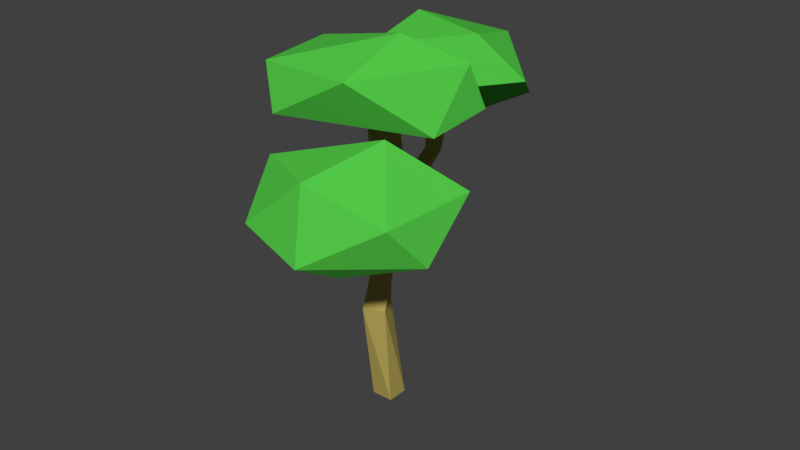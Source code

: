 # Source: MapleTree_4.blend  (saved by Blender 2.79.0; exported with 4.5.12 LTS)
import bpy
from mathutils import Matrix  # noqa: F401  (used for matrix-valued properties, if any)

bpy.ops.wm.read_factory_settings(use_empty=True)
scene = bpy.context.scene
scene.name = 'Scene'

# ---- collections
col_collection_1 = bpy.data.collections.new('Collection 1'); scene.collection.children.link(col_collection_1)

# ---- materials (node trees are filled in below, after node groups)
mat_secondary = bpy.data.materials.new('Secondary')
mat_secondary.alpha_threshold = 0.0
mat_secondary.use_transparent_shadow = False
mat_secondary.diffuse_color = (0.08563, 0.5705, 0.06252, 1.0)
mat_secondary.roughness = 0.5
mat_primairy = bpy.data.materials.new('Primairy')
mat_primairy.alpha_threshold = 0.0
mat_primairy.use_transparent_shadow = False
mat_primairy.diffuse_color = (0.477, 0.3853, 0.1019, 1.0)
mat_primairy.roughness = 0.5
mat_primairy.line_color = (0.0, 0.0, 0.0, 1.0)

# ---- material node trees

# ---- world
world_world = bpy.data.worlds.new('World'); scene.world = world_world
world_world.color = (0.05088, 0.05088, 0.05088)
world_world.use_sun_shadow = False
world_world.sun_shadow_jitter_overblur = 0.0
world_world.cycles.sampling_method = 'MANUAL'

# ---- meshes
me_icosphere = bpy.data.meshes.new('Icosphere')
me_icosphere.from_pydata([(0.2206, -0.2367, -0.3179), (0.3025, -0.6007, -0.1829), (-0.2077, -0.7171, -0.06435), (-0.5381, -0.07338, -0.1357), (-0.07204, 0.6063, -0.3288), (0.452, 0.3524, -0.2593), (0.1446, -0.4488, 0.3191), (-0.422, -0.3915, 0.3036), (-0.2582, 0.5751, 0.2182), (0.1591, 0.6728, 0.1655), (0.5145, -0.02079, 0.09954), (0.005357, 0.2767, 0.489)], [], [(0, 1, 2), (1, 0, 5), (0, 2, 3), (0, 3, 4), (0, 4, 5), (1, 5, 10), (2, 1, 6), (3, 2, 7), (4, 3, 8), (5, 4, 9), (1, 10, 6), (2, 6, 7), (3, 7, 8), (4, 8, 9), (5, 9, 10), (6, 10, 11), (7, 6, 11), (8, 7, 11), (9, 8, 11), (10, 9, 11)])
me_icosphere.materials.append(mat_secondary)
me_icosphere.use_remesh_preserve_volume = False
me_icosphere.use_remesh_preserve_attributes = False
me_icosphere.use_mirror_vertex_groups = False
me_icosphere.update()
me_cube = bpy.data.meshes.new('Cube')
me_cube.from_pydata([(0.09348, 0.09348, 0.0), (0.09348, -0.09348, 0.0), (-0.09348, -0.09348, 0.0), (-0.09348, 0.09348, 0.0), (0.04527, -0.02355, 0.9348), (0.1242, -0.193, 0.9348), (-0.04527, -0.272, 0.9348), (-0.1242, -0.1025, 0.9348), (0.02205, 0.0252, 1.615), (0.1855, -0.0656, 1.615), (0.09468, -0.229, 1.615), (-0.06875, -0.1382, 1.615), (-0.126, 0.1453, 2.159), (0.05887, 0.1177, 2.159), (0.03122, -0.06724, 2.159), (-0.1537, -0.0396, 2.159), (-0.322, 0.1206, 2.943), (-0.1675, 0.2259, 2.943), (-0.06218, 0.07139, 2.943), (-0.2167, -0.03389, 2.943)], [], [(0, 1, 2, 3), (6, 5, 9, 10), (0, 4, 5, 1), (1, 5, 6, 2), (2, 6, 7, 3), (4, 0, 3, 7), (11, 10, 14, 15), (5, 4, 8, 9), (7, 6, 10, 11), (4, 7, 11, 8), (12, 15, 19, 16), (8, 11, 15, 12), (10, 9, 13, 14), (9, 8, 12, 13), (16, 19, 18, 17), (14, 13, 17, 18), (13, 12, 16, 17), (15, 14, 18, 19)])
me_cube.materials.append(mat_primairy)
me_cube.use_remesh_preserve_volume = False
me_cube.use_remesh_preserve_attributes = False
me_cube.use_mirror_vertex_groups = False
me_cube.update()
me_cube_001 = bpy.data.meshes.new('Cube.001')
me_cube_001.from_pydata([(0.03168, 0.09949, -0.03916), (0.01525, 0.02661, -0.02084), (-0.04038, 0.02951, -0.02475), (-0.006597, 0.07265, -0.07686), (-0.02134, 0.1029, 0.6583), (-0.1168, 0.01529, 0.6399), (-0.2056, 0.1113, 0.6436), (-0.1102, 0.1989, 0.662), (0.04506, 0.008727, 1.078), (-0.0853, 0.00531, 1.067), (-0.08866, 0.1361, 1.066), (0.04171, 0.1396, 1.077)], [], [(0, 1, 2, 3), (0, 4, 5, 1), (1, 5, 6, 2), (2, 6, 7, 3), (4, 0, 3, 7), (6, 5, 9, 10), (8, 11, 10, 9), (5, 4, 8, 9), (7, 6, 10, 11), (4, 7, 11, 8)])
me_cube_001.materials.append(mat_primairy)
me_cube_001.use_remesh_preserve_volume = False
me_cube_001.use_remesh_preserve_attributes = False
me_cube_001.use_mirror_vertex_groups = False
me_cube_001.update()
me_cube_002 = bpy.data.meshes.new('Cube.002')
me_cube_002.from_pydata([(0.03641, 0.005061, -0.005827), (0.008694, 0.009498, -0.007296), (-0.007368, 0.02541, -0.03153), (0.04926, 0.04674, -0.02065), (0.07607, 0.1008, 0.583), (-0.0194, 0.01317, 0.5646), (-0.1082, 0.1092, 0.5683), (-0.01275, 0.1968, 0.5867), (0.1206, 0.2405, 0.981), (-0.0002177, 0.2476, 1.031), (0.007412, 0.3782, 1.031), (0.1282, 0.3711, 0.9809), (0.2475, 0.2081, 1.417), (0.1475, 0.2867, 1.448), (0.2246, 0.3912, 1.432), (0.3246, 0.3126, 1.401)], [], [(0, 1, 2, 3), (0, 4, 5, 1), (1, 5, 6, 2), (2, 6, 7, 3), (4, 0, 3, 7), (6, 5, 9, 10), (10, 9, 13, 14), (5, 4, 8, 9), (7, 6, 10, 11), (4, 7, 11, 8), (12, 15, 14, 13), (9, 8, 12, 13), (11, 10, 14, 15), (8, 11, 15, 12)])
me_cube_002.materials.append(mat_primairy)
me_cube_002.use_remesh_preserve_volume = False
me_cube_002.use_remesh_preserve_attributes = False
me_cube_002.use_mirror_vertex_groups = False
me_cube_002.update()
me_icosphere_001 = bpy.data.meshes.new('Icosphere.001')
me_icosphere_001.from_pydata([(0.2329, -0.2497, -0.3553), (0.2665, -0.5571, -0.2064), (-0.2702, -0.7292, -0.07561), (-0.5668, -0.1925, -0.1706), (0.02118, 0.5502, -0.1513), (0.5436, 0.2872, -0.2412), (0.1261, -0.4458, 0.3475), (-0.4442, -0.4735, 0.3304), (-0.409, 0.3872, 0.2285), (0.3772, 0.6691, 0.1885), (0.5624, -0.02014, 0.1052), (0.08378, 0.1705, 0.5349)], [], [(0, 1, 2), (1, 0, 5), (0, 2, 3), (0, 3, 4), (0, 4, 5), (1, 5, 10), (2, 1, 6), (3, 2, 7), (4, 3, 8), (5, 4, 9), (1, 10, 6), (2, 6, 7), (3, 7, 8), (4, 8, 9), (5, 9, 10), (6, 10, 11), (7, 6, 11), (8, 7, 11), (9, 8, 11), (10, 9, 11)])
me_icosphere_001.materials.append(mat_secondary)
me_icosphere_001.use_remesh_preserve_volume = False
me_icosphere_001.use_remesh_preserve_attributes = False
me_icosphere_001.use_mirror_vertex_groups = False
me_icosphere_001.update()
me_icosphere_002 = bpy.data.meshes.new('Icosphere.002')
me_icosphere_002.from_pydata([(-0.3615, 0.01553, -0.3165), (0.2851, -0.6623, -0.1642), (-0.317, -0.7553, -0.1385), (-0.6275, -0.036, -0.2147), (-0.1968, 0.8515, -0.155), (0.2416, 0.5593, -0.2529), (0.1307, -0.7543, 0.1974), (-0.3567, -0.4643, 0.269), (-0.5574, 0.3274, 0.1761), (-0.06671, 0.748, 0.2313), (0.4696, -0.04988, 0.1967), (0.06691, 0.2568, 0.4647)], [], [(0, 1, 2), (1, 0, 5), (0, 2, 3), (0, 3, 4), (0, 4, 5), (1, 5, 10), (2, 1, 6), (3, 2, 7), (4, 3, 8), (5, 4, 9), (1, 10, 6), (2, 6, 7), (3, 7, 8), (4, 8, 9), (5, 9, 10), (6, 10, 11), (7, 6, 11), (8, 7, 11), (9, 8, 11), (10, 9, 11)])
me_icosphere_002.materials.append(mat_secondary)
me_icosphere_002.use_remesh_preserve_volume = False
me_icosphere_002.use_remesh_preserve_attributes = False
me_icosphere_002.use_mirror_vertex_groups = False
me_icosphere_002.update()

# ---- objects
ob_leaves = bpy.data.objects.new('Leaves', me_icosphere)
ob_trunk = bpy.data.objects.new('Trunk', me_cube)
ob_trunk_001 = bpy.data.objects.new('Trunk.001', me_cube_001)
ob_trunk_002 = bpy.data.objects.new('Trunk.002', me_cube_002)
ob_leaves_001 = bpy.data.objects.new('Leaves.001', me_icosphere_001)
ob_leaves_002 = bpy.data.objects.new('Leaves.002', me_icosphere_002)

# ---- transforms, parenting, visibility, modifiers, constraints
ob_leaves.location = (-0.1761, 0.9087, 2.575)
ob_leaves.rotation_euler = (-0.1088, 0.2624, -4.44)
ob_leaves.lineart.crease_threshold = 0.0
ob_trunk.location = (0.01077, -0.09479, -0.003897)
ob_trunk.lock_rotations_4d = False
ob_trunk.empty_display_type = 'ARROWS'
ob_trunk.lineart.crease_threshold = 0.0
ob_trunk_001.location = (0.1375, -0.1937, 1.398)
ob_trunk_001.rotation_euler = (0.0, -0.6581, 8.706)
ob_trunk_001.lock_rotations_4d = False
ob_trunk_001.empty_display_type = 'ARROWS'
ob_trunk_001.lineart.crease_threshold = 0.0
ob_trunk_002.location = (-0.01409, -0.1822, 1.3)
ob_trunk_002.rotation_euler = (-0.1714, -0.8122, -0.8215)
ob_trunk_002.lock_rotations_4d = False
ob_trunk_002.empty_display_type = 'ARROWS'
ob_trunk_002.lineart.crease_threshold = 0.0
ob_leaves_001.location = (0.4819, -0.9707, 2.203)
ob_leaves_001.rotation_euler = (0.0, -0.0, -0.4705)
ob_leaves_001.lineart.crease_threshold = 0.0
ob_leaves_002.location = (-0.09233, -0.1914, 2.746)
ob_leaves_002.rotation_euler = (0.0, -0.0, -1.133)
ob_leaves_002.lineart.crease_threshold = 0.0

# ---- collection membership
col_collection_1.objects.link(ob_leaves)
col_collection_1.objects.link(ob_trunk)
col_collection_1.objects.link(ob_trunk_001)
col_collection_1.objects.link(ob_trunk_002)
col_collection_1.objects.link(ob_leaves_001)
col_collection_1.objects.link(ob_leaves_002)

# ---- scene / render settings (as saved in the file)
scene.frame_start = 1; scene.frame_end = 250; scene.frame_set(1)
scene.render.engine = 'BLENDER_EEVEE_NEXT'
scene.render.resolution_percentage = 50
scene.render.dither_intensity = 0.0
scene.cycles.use_denoising = False
scene.cycles.samples = 128
scene.cycles.sampling_pattern = 'TABULATED_SOBOL'
scene.cycles.use_adaptive_sampling = False
scene.cycles.use_light_tree = False
scene.cycles.blur_glossy = 0.0
scene.cycles.sample_clamp_indirect = 0.0
scene.view_settings.view_transform = 'Standard'
bpy.context.view_layer.update()

# ---- added for rendering (the .blend has no active camera and no usable light): camera, sun
cam_auto = bpy.data.cameras.new('AutoCamera')
cam_auto.lens = 50.0
cam_auto.sensor_width = 36.0
cam_auto.clip_end = 1000.0
ob_auto_camera = bpy.data.objects.new('AutoCamera', cam_auto)
scene.collection.objects.link(ob_auto_camera)
ob_auto_camera.location = (5.09584, -6.05355, 5.60676)
ob_auto_camera.rotation_euler = (1.09748, -7.21219e-08, 0.694738)
scene.camera = ob_auto_camera
light_auto_sun = bpy.data.lights.new('AutoSun', 'SUN')
light_auto_sun.energy = 3.0
light_auto_sun.angle = 0.0523599
ob_auto_sun = bpy.data.objects.new('AutoSun', light_auto_sun)
scene.collection.objects.link(ob_auto_sun)
ob_auto_sun.rotation_euler = (0.872665, 0.174533, 0.523599)
bpy.context.view_layer.update()
